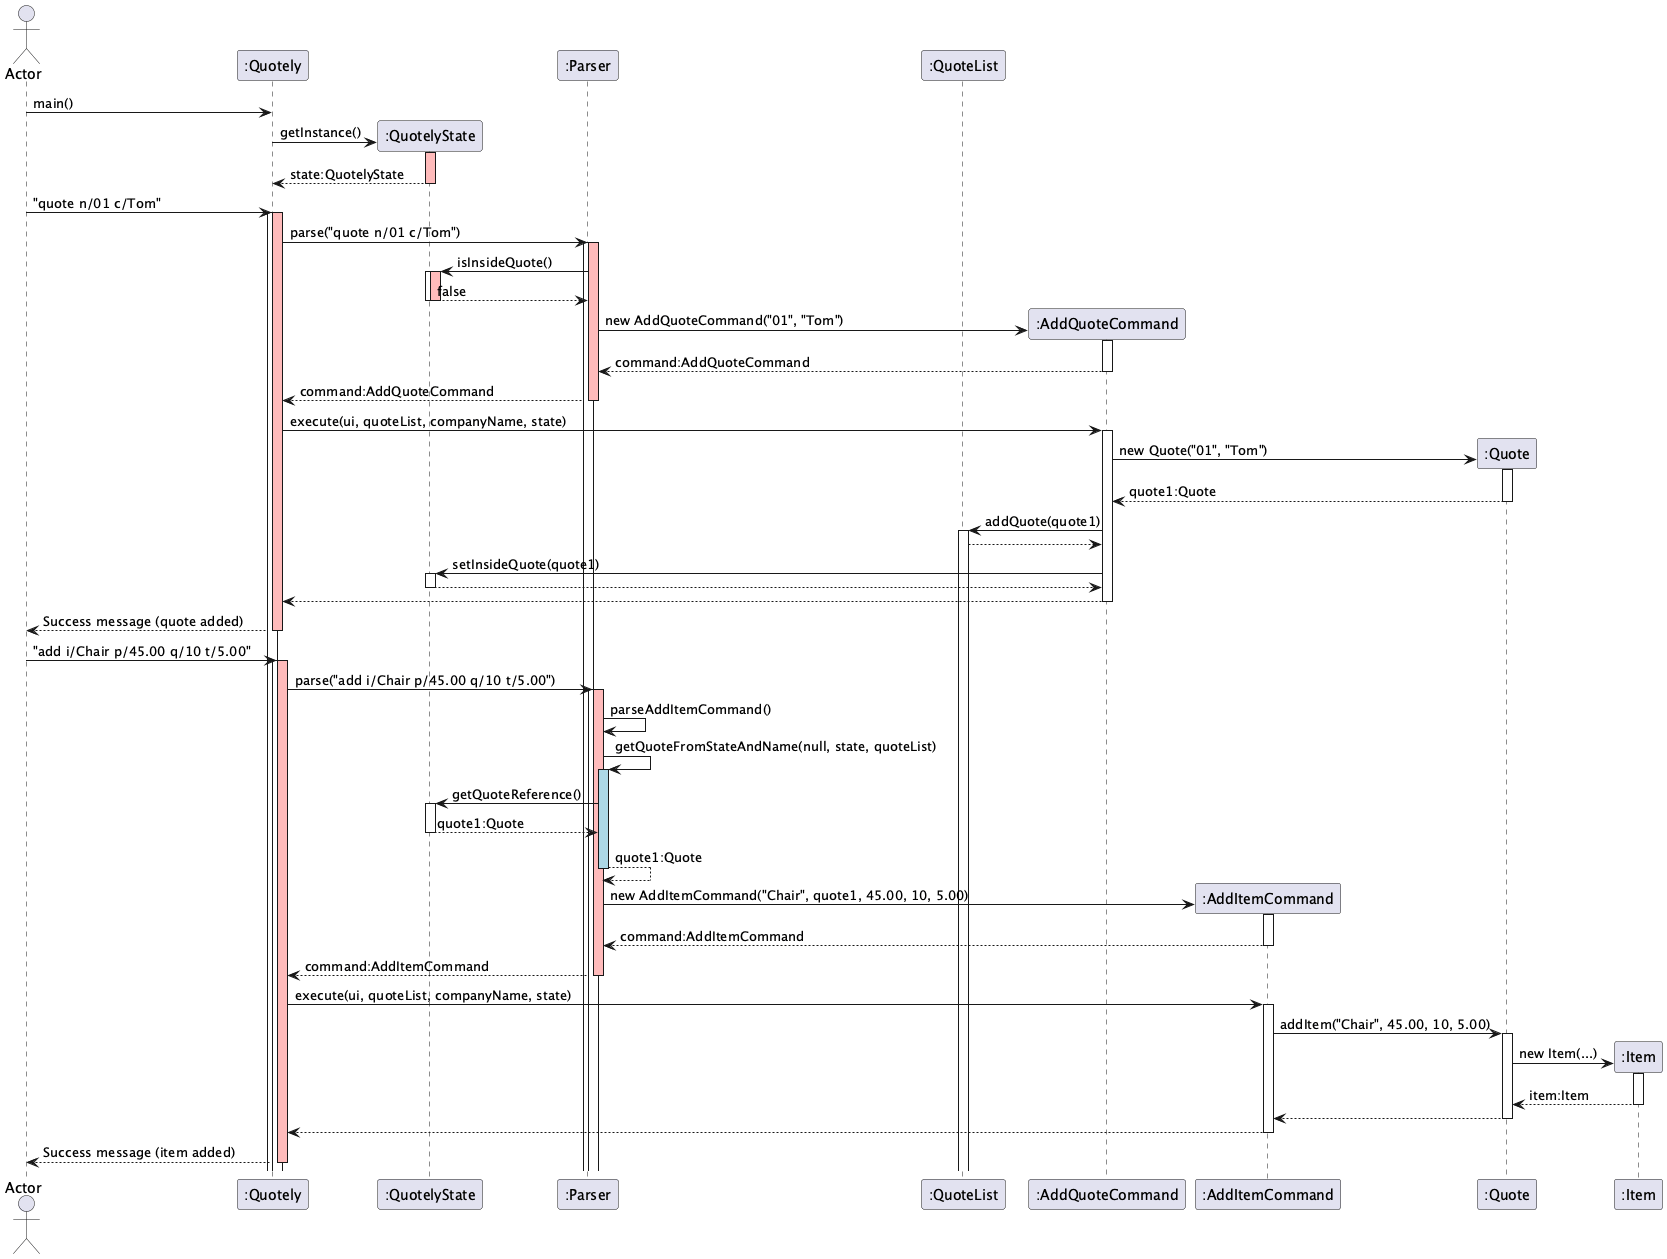

The diagram above was rendered by PlantUML. Its source (embedded in the PNG):
@startuml
hide circle
skinparam classAttributeIconSize 0

actor Actor
participant ":Quotely"
participant ":QuotelyState"
participant ":Parser"
participant ":QuoteList"
participant ":AddQuoteCommand"
participant ":AddItemCommand"
participant ":Quote"



Actor -> ":Quotely": main()

":Quotely" -> ":QuotelyState" **: getInstance()
activate ":QuotelyState" #FFBBBB
return state:QuotelyState
deactivate ":QuotelyState"

Actor -> ":Quotely" ++ : "quote n/01 c/Tom"
activate ":Quotely" #FFBBBB

":Quotely" -> ":Parser" ++ : parse("quote n/01 c/Tom")
activate ":Parser" #FFBBBB

":Parser" -> ":QuotelyState" ++ : isInsideQuote()
activate ":QuotelyState" #FFBBBB
return false
deactivate ":QuotelyState"

":Parser" -> ":AddQuoteCommand" **: new AddQuoteCommand("01", "Tom")
activate ":AddQuoteCommand"
return command:AddQuoteCommand

":Parser" --> ":Quotely": command:AddQuoteCommand
deactivate ":Parser"

":Quotely" -> ":AddQuoteCommand": execute(ui, quoteList, companyName, state)
activate ":AddQuoteCommand"

":AddQuoteCommand" -> ":Quote" **: new Quote("01", "Tom")
activate ":Quote"
return quote1:Quote

":AddQuoteCommand" -> ":QuoteList" ++ : addQuote(quote1)
":QuoteList" --> ":AddQuoteCommand":

":AddQuoteCommand" -> ":QuotelyState" ++: setInsideQuote(quote1)
return

":AddQuoteCommand" --> ":Quotely":
deactivate ":AddQuoteCommand"

":Quotely" --> Actor: Success message (quote added)
deactivate ":Quotely"


Actor -> ":Quotely" ++ : "add i/Chair p/45.00 q/10 t/5.00"
activate ":Quotely" #FFBBBB

":Quotely" -> ":Parser" ++ : parse("add i/Chair p/45.00 q/10 t/5.00")
activate ":Parser" #FFBBBB

":Parser" -> ":Parser": parseAddItemCommand()

":Parser" -> ":Parser": getQuoteFromStateAndName(null, state, quoteList)
activate ":Parser" #lightblue
":Parser" -> ":QuotelyState" ++ : getQuoteReference()
return quote1:Quote
deactivate ":QuotelyState"
":Parser" --> ":Parser": quote1:Quote
deactivate ":Parser" #lightblue

":Parser" -> ":AddItemCommand" **: new AddItemCommand("Chair", quote1, 45.00, 10, 5.00)
activate ":AddItemCommand"
return command:AddItemCommand

":Parser" --> ":Quotely": command:AddItemCommand
deactivate ":Parser"

":Quotely" -> ":AddItemCommand": execute(ui, quoteList, companyName, state)
activate ":AddItemCommand"

":AddItemCommand" -> ":Quote": addItem("Chair", 45.00, 10, 5.00)
activate ":Quote"
":Quote" -> ":Item" **: new Item(...)
activate ":Item"
return item:Item
":Quote" --> ":AddItemCommand":
deactivate ":Quote"

":AddItemCommand" --> ":Quotely":
deactivate ":AddItemCommand"

":Quotely" --> Actor: Success message (item added)
deactivate ":Quotely"

@enduml